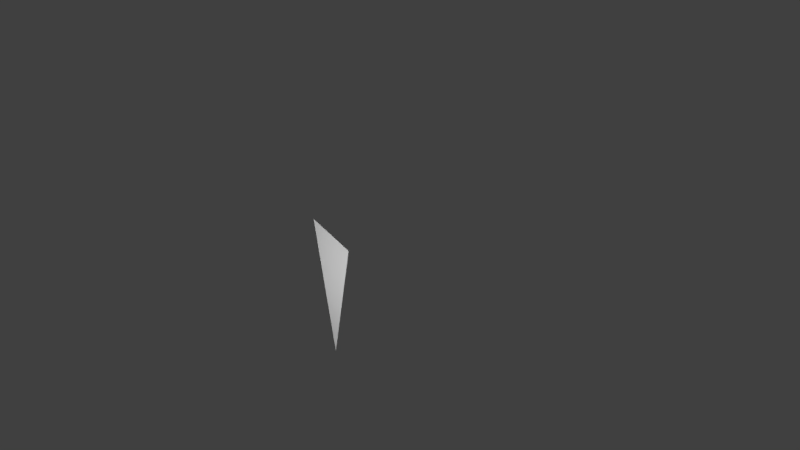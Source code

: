 # Source: triangle.blend  (saved by Blender 2.79.0; exported with 4.5.12 LTS)
import bpy
from mathutils import Matrix  # noqa: F401  (used for matrix-valued properties, if any)

bpy.ops.wm.read_factory_settings(use_empty=True)
scene = bpy.context.scene
scene.name = 'Scene'

# ---- collections
col_collection_1 = bpy.data.collections.new('Collection 1'); scene.collection.children.link(col_collection_1)

# ---- world
world_world = bpy.data.worlds.new('World'); scene.world = world_world
world_world.color = (0.05088, 0.05088, 0.05088)
world_world.use_sun_shadow = False
world_world.sun_shadow_jitter_overblur = 0.0
world_world.cycles.sampling_method = 'MANUAL'

# ---- cameras
cam_camera = bpy.data.cameras.new('Camera')
cam_camera.clip_end = 100.0
cam_camera.lens = 35.0
cam_camera.sensor_width = 32.0
cam_camera.sensor_height = 18.0
cam_camera.ortho_scale = 7.314
cam_camera.dof.focus_distance = 0.0
cam_camera.dof.aperture_fstop = 128.0

# ---- lights
light_point = bpy.data.lights.new('Point', 'POINT')
light_point.transmission_factor = 0.0
light_point.energy = 100.0
light_point.shadow_buffer_clip_start = 0.5
light_point.shadow_soft_size = 0.1
light_point.shadow_maximum_resolution = 0.006
light_point.use_absolute_resolution = True
light_lamp = bpy.data.lights.new('Lamp', 'POINT')
light_lamp.transmission_factor = 0.0
light_lamp.cutoff_distance = 30.0
light_lamp.energy = 100.0
light_lamp.shadow_buffer_clip_start = 1.001
light_lamp.shadow_soft_size = 0.1
light_lamp.shadow_maximum_resolution = 0.006
light_lamp.use_absolute_resolution = True
light_point_001 = bpy.data.lights.new('Point.001', 'POINT')
light_point_001.transmission_factor = 0.0
light_point_001.energy = 100.0
light_point_001.shadow_buffer_clip_start = 0.5
light_point_001.shadow_soft_size = 0.1
light_point_001.shadow_maximum_resolution = 0.006
light_point_001.use_absolute_resolution = True

# ---- meshes
me_plane = bpy.data.meshes.new('Plane')
me_plane.from_pydata([(0.1321, -0.8479, 0.8807), (0.5695, -0.9138, -0.9101), (0.9642, -0.9672, 0.7805)], [], [(1, 2, 0)])
_uv = me_plane.uv_layers.new(name='UVMap')
_uv.uv.foreach_set('vector', [0.5664, 0.05078, 0.584, 0.07813, 0.5391, 0.08984])
me_plane.use_remesh_preserve_volume = False
me_plane.use_remesh_preserve_attributes = False
me_plane.use_mirror_vertex_groups = False
me_plane.update()

# ---- objects
ob_point = bpy.data.objects.new('Point', light_point)
ob_plane = bpy.data.objects.new('Plane', me_plane)
ob_lamp = bpy.data.objects.new('Lamp', light_lamp)
ob_camera = bpy.data.objects.new('Camera', cam_camera)
ob_point_001 = bpy.data.objects.new('Point.001', light_point_001)

# ---- transforms, parenting, visibility, modifiers, constraints
ob_point.location = (0.006973, -2.536, -0.0003277)
ob_point.lineart.crease_threshold = 0.0
ob_plane.location = (-0.7848, 0.4779, -0.4908)
ob_plane.lineart.crease_threshold = 0.0
ob_lamp.location = (4.076, 1.005, 5.904)
ob_lamp.rotation_euler = (0.6503, 0.05522, 1.866)
ob_lamp.lock_rotations_4d = False
ob_lamp.empty_display_type = 'ARROWS'
ob_lamp.color = (0.0, 0.0, 0.0, 0.0)
ob_lamp.lineart.crease_threshold = 0.0
ob_camera.location = (7.481, -6.508, 5.344)
ob_camera.rotation_euler = (1.109, 0.0, 0.8149)
ob_camera.lock_rotations_4d = False
ob_camera.empty_display_type = 'ARROWS'
ob_camera.color = (0.0, 0.0, 0.0, 0.0)
ob_camera.display_type = 'WIRE'
ob_camera.lineart.crease_threshold = 0.0
ob_point_001.location = (-0.285, 0.7428, -0.5612)
ob_point_001.lineart.crease_threshold = 0.0

# ---- collection membership
col_collection_1.objects.link(ob_point)
col_collection_1.objects.link(ob_plane)
col_collection_1.objects.link(ob_lamp)
col_collection_1.objects.link(ob_camera)
col_collection_1.objects.link(ob_point_001)

# ---- scene / render settings (as saved in the file)
scene.camera = ob_camera
scene.frame_start = 1; scene.frame_end = 250; scene.frame_set(1)
scene.render.engine = 'BLENDER_EEVEE_NEXT'
scene.render.resolution_percentage = 50
scene.render.dither_intensity = 0.0
scene.cycles.use_denoising = False
scene.cycles.samples = 128
scene.cycles.sampling_pattern = 'TABULATED_SOBOL'
scene.cycles.use_adaptive_sampling = False
scene.cycles.use_light_tree = False
scene.cycles.blur_glossy = 0.0
scene.cycles.sample_clamp_indirect = 0.0
scene.view_settings.view_transform = 'Standard'
bpy.context.view_layer.update()
